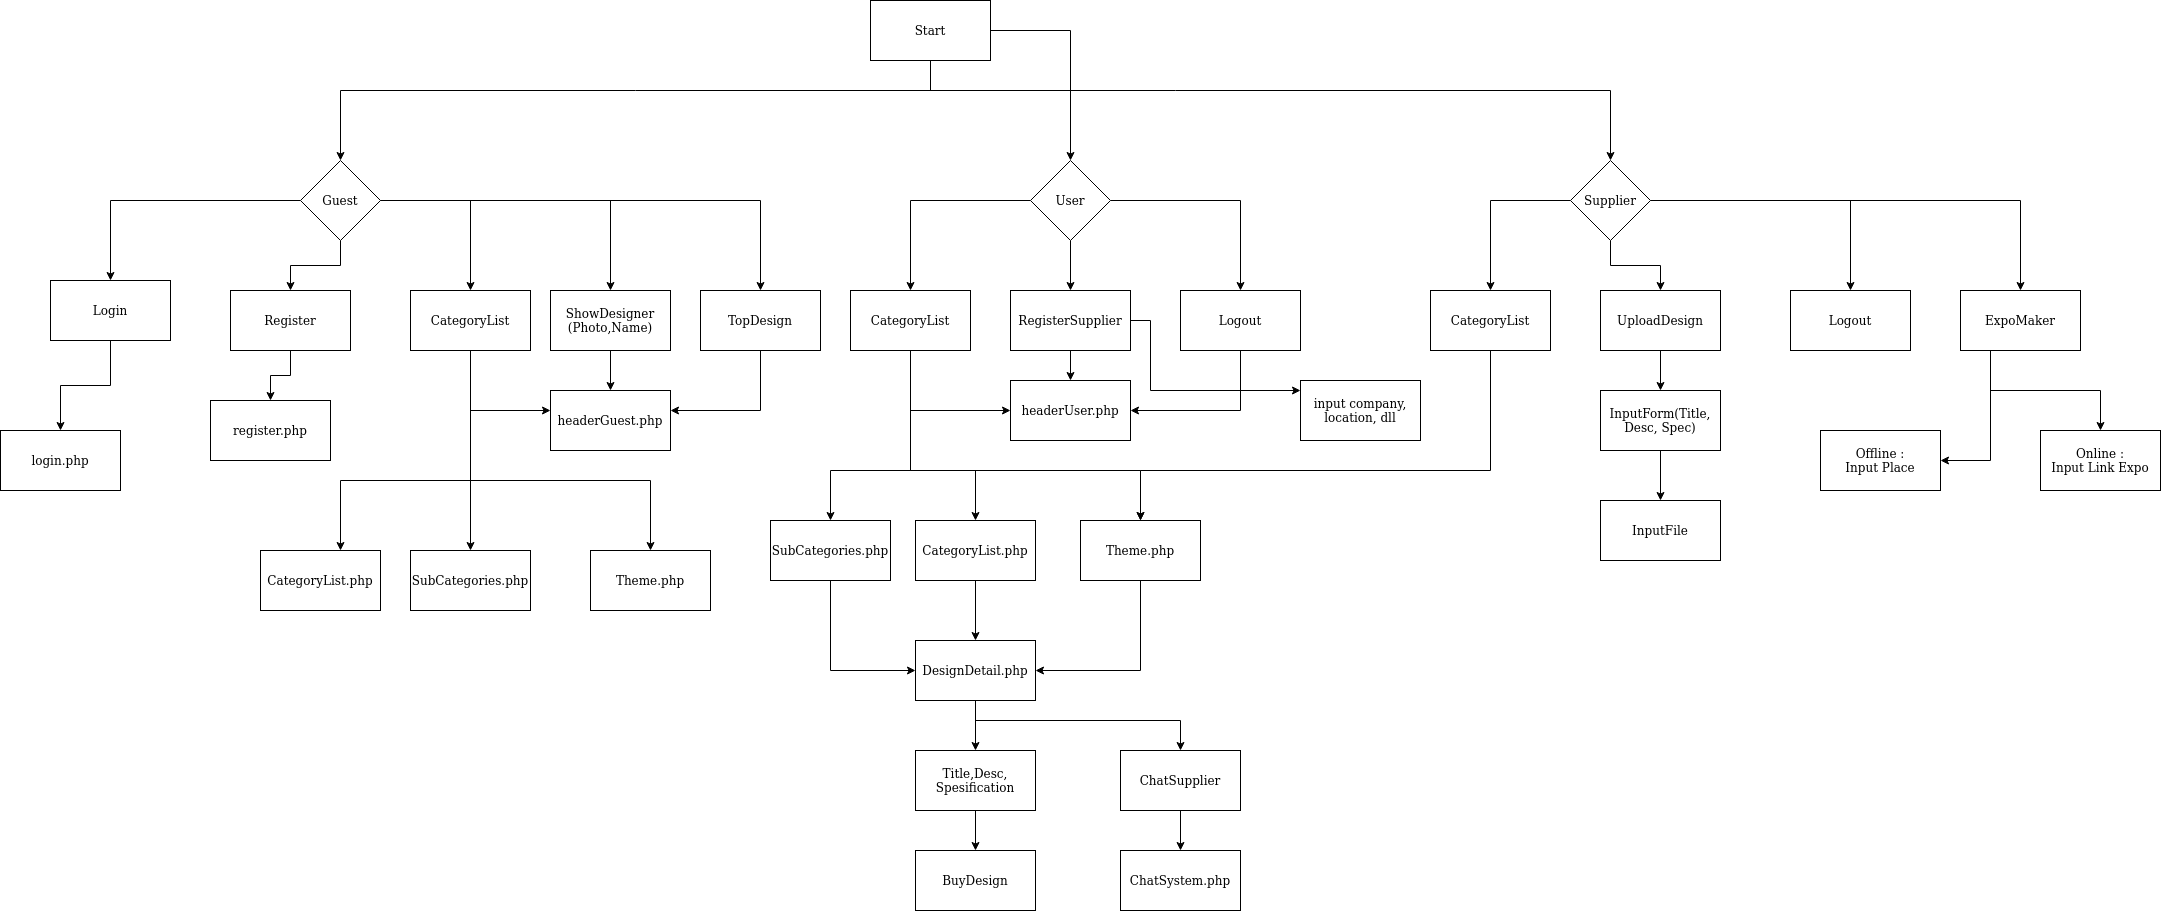

The diagram above was exported from draw.io. Its source (the exported page's mxGraphModel, read from the mxfile embedded in the PNG):
<mxGraphModel dx="1033" dy="503" grid="1" gridSize="10" guides="1" tooltips="1" connect="1" arrows="1" fold="1" page="1" pageScale="1" pageWidth="850" pageHeight="1100" math="0" shadow="0">
  <root>
    <mxCell id="0" />
    <mxCell id="1" parent="0" />
    <mxCell id="2wFr7jiHF5AwUehY5_tn-7" value="" style="edgeStyle=orthogonalEdgeStyle;rounded=0;orthogonalLoop=1;jettySize=auto;html=1;" edge="1" parent="1" source="2wFr7jiHF5AwUehY5_tn-2" target="2wFr7jiHF5AwUehY5_tn-5">
      <mxGeometry relative="1" as="geometry" />
    </mxCell>
    <mxCell id="2wFr7jiHF5AwUehY5_tn-9" style="edgeStyle=orthogonalEdgeStyle;rounded=0;orthogonalLoop=1;jettySize=auto;html=1;" edge="1" parent="1" source="2wFr7jiHF5AwUehY5_tn-2" target="2wFr7jiHF5AwUehY5_tn-6">
      <mxGeometry relative="1" as="geometry">
        <Array as="points">
          <mxPoint x="-150" y="90" />
        </Array>
      </mxGeometry>
    </mxCell>
    <mxCell id="2wFr7jiHF5AwUehY5_tn-10" style="edgeStyle=orthogonalEdgeStyle;rounded=0;orthogonalLoop=1;jettySize=auto;html=1;" edge="1" parent="1" source="2wFr7jiHF5AwUehY5_tn-2" target="2wFr7jiHF5AwUehY5_tn-4">
      <mxGeometry relative="1" as="geometry">
        <Array as="points">
          <mxPoint x="250" y="90" />
          <mxPoint x="950" y="90" />
        </Array>
      </mxGeometry>
    </mxCell>
    <mxCell id="2wFr7jiHF5AwUehY5_tn-2" value="Start" style="rounded=0;whiteSpace=wrap;html=1;" vertex="1" parent="1">
      <mxGeometry x="380" width="120" height="60" as="geometry" />
    </mxCell>
    <mxCell id="2wFr7jiHF5AwUehY5_tn-70" style="edgeStyle=orthogonalEdgeStyle;rounded=0;orthogonalLoop=1;jettySize=auto;html=1;" edge="1" parent="1" source="2wFr7jiHF5AwUehY5_tn-4" target="2wFr7jiHF5AwUehY5_tn-66">
      <mxGeometry relative="1" as="geometry" />
    </mxCell>
    <mxCell id="2wFr7jiHF5AwUehY5_tn-71" style="edgeStyle=orthogonalEdgeStyle;rounded=0;orthogonalLoop=1;jettySize=auto;html=1;" edge="1" parent="1" source="2wFr7jiHF5AwUehY5_tn-4" target="2wFr7jiHF5AwUehY5_tn-67">
      <mxGeometry relative="1" as="geometry" />
    </mxCell>
    <mxCell id="2wFr7jiHF5AwUehY5_tn-72" style="edgeStyle=orthogonalEdgeStyle;rounded=0;orthogonalLoop=1;jettySize=auto;html=1;" edge="1" parent="1" source="2wFr7jiHF5AwUehY5_tn-4" target="2wFr7jiHF5AwUehY5_tn-68">
      <mxGeometry relative="1" as="geometry" />
    </mxCell>
    <mxCell id="2wFr7jiHF5AwUehY5_tn-73" style="edgeStyle=orthogonalEdgeStyle;rounded=0;orthogonalLoop=1;jettySize=auto;html=1;" edge="1" parent="1" source="2wFr7jiHF5AwUehY5_tn-4" target="2wFr7jiHF5AwUehY5_tn-69">
      <mxGeometry relative="1" as="geometry" />
    </mxCell>
    <mxCell id="2wFr7jiHF5AwUehY5_tn-4" value="Supplier" style="rhombus;whiteSpace=wrap;html=1;" vertex="1" parent="1">
      <mxGeometry x="1080" y="160" width="80" height="80" as="geometry" />
    </mxCell>
    <mxCell id="2wFr7jiHF5AwUehY5_tn-35" style="edgeStyle=orthogonalEdgeStyle;rounded=0;orthogonalLoop=1;jettySize=auto;html=1;" edge="1" parent="1" source="2wFr7jiHF5AwUehY5_tn-5" target="2wFr7jiHF5AwUehY5_tn-34">
      <mxGeometry relative="1" as="geometry" />
    </mxCell>
    <mxCell id="2wFr7jiHF5AwUehY5_tn-36" style="edgeStyle=orthogonalEdgeStyle;rounded=0;orthogonalLoop=1;jettySize=auto;html=1;" edge="1" parent="1" source="2wFr7jiHF5AwUehY5_tn-5" target="2wFr7jiHF5AwUehY5_tn-32">
      <mxGeometry relative="1" as="geometry" />
    </mxCell>
    <mxCell id="2wFr7jiHF5AwUehY5_tn-37" style="edgeStyle=orthogonalEdgeStyle;rounded=0;orthogonalLoop=1;jettySize=auto;html=1;" edge="1" parent="1" source="2wFr7jiHF5AwUehY5_tn-5" target="2wFr7jiHF5AwUehY5_tn-33">
      <mxGeometry relative="1" as="geometry" />
    </mxCell>
    <mxCell id="2wFr7jiHF5AwUehY5_tn-5" value="User" style="rhombus;whiteSpace=wrap;html=1;" vertex="1" parent="1">
      <mxGeometry x="540" y="160" width="80" height="80" as="geometry" />
    </mxCell>
    <mxCell id="2wFr7jiHF5AwUehY5_tn-15" style="edgeStyle=orthogonalEdgeStyle;rounded=0;orthogonalLoop=1;jettySize=auto;html=1;" edge="1" parent="1" source="2wFr7jiHF5AwUehY5_tn-6" target="2wFr7jiHF5AwUehY5_tn-14">
      <mxGeometry relative="1" as="geometry" />
    </mxCell>
    <mxCell id="2wFr7jiHF5AwUehY5_tn-17" style="edgeStyle=orthogonalEdgeStyle;rounded=0;orthogonalLoop=1;jettySize=auto;html=1;" edge="1" parent="1" source="2wFr7jiHF5AwUehY5_tn-6" target="2wFr7jiHF5AwUehY5_tn-13">
      <mxGeometry relative="1" as="geometry" />
    </mxCell>
    <mxCell id="2wFr7jiHF5AwUehY5_tn-19" style="edgeStyle=orthogonalEdgeStyle;rounded=0;orthogonalLoop=1;jettySize=auto;html=1;" edge="1" parent="1" source="2wFr7jiHF5AwUehY5_tn-6" target="2wFr7jiHF5AwUehY5_tn-18">
      <mxGeometry relative="1" as="geometry" />
    </mxCell>
    <mxCell id="2wFr7jiHF5AwUehY5_tn-21" style="edgeStyle=orthogonalEdgeStyle;rounded=0;orthogonalLoop=1;jettySize=auto;html=1;" edge="1" parent="1" source="2wFr7jiHF5AwUehY5_tn-6" target="2wFr7jiHF5AwUehY5_tn-20">
      <mxGeometry relative="1" as="geometry" />
    </mxCell>
    <mxCell id="2wFr7jiHF5AwUehY5_tn-23" style="edgeStyle=orthogonalEdgeStyle;rounded=0;orthogonalLoop=1;jettySize=auto;html=1;" edge="1" parent="1" source="2wFr7jiHF5AwUehY5_tn-6" target="2wFr7jiHF5AwUehY5_tn-22">
      <mxGeometry relative="1" as="geometry" />
    </mxCell>
    <mxCell id="2wFr7jiHF5AwUehY5_tn-6" value="Guest" style="rhombus;whiteSpace=wrap;html=1;" vertex="1" parent="1">
      <mxGeometry x="-190" y="160" width="80" height="80" as="geometry" />
    </mxCell>
    <mxCell id="2wFr7jiHF5AwUehY5_tn-31" value="" style="edgeStyle=orthogonalEdgeStyle;rounded=0;orthogonalLoop=1;jettySize=auto;html=1;" edge="1" parent="1" source="2wFr7jiHF5AwUehY5_tn-13" target="2wFr7jiHF5AwUehY5_tn-26">
      <mxGeometry relative="1" as="geometry" />
    </mxCell>
    <mxCell id="2wFr7jiHF5AwUehY5_tn-13" value="Register" style="rounded=0;whiteSpace=wrap;html=1;" vertex="1" parent="1">
      <mxGeometry x="-260" y="290" width="120" height="60" as="geometry" />
    </mxCell>
    <mxCell id="2wFr7jiHF5AwUehY5_tn-25" style="edgeStyle=orthogonalEdgeStyle;rounded=0;orthogonalLoop=1;jettySize=auto;html=1;" edge="1" parent="1" source="2wFr7jiHF5AwUehY5_tn-14" target="2wFr7jiHF5AwUehY5_tn-24">
      <mxGeometry relative="1" as="geometry" />
    </mxCell>
    <mxCell id="2wFr7jiHF5AwUehY5_tn-14" value="Login" style="rounded=0;whiteSpace=wrap;html=1;" vertex="1" parent="1">
      <mxGeometry x="-440" y="280" width="120" height="60" as="geometry" />
    </mxCell>
    <mxCell id="2wFr7jiHF5AwUehY5_tn-29" style="edgeStyle=orthogonalEdgeStyle;rounded=0;orthogonalLoop=1;jettySize=auto;html=1;" edge="1" parent="1" source="2wFr7jiHF5AwUehY5_tn-18" target="2wFr7jiHF5AwUehY5_tn-27">
      <mxGeometry relative="1" as="geometry">
        <Array as="points">
          <mxPoint x="-20" y="410" />
        </Array>
      </mxGeometry>
    </mxCell>
    <mxCell id="2wFr7jiHF5AwUehY5_tn-41" style="edgeStyle=orthogonalEdgeStyle;rounded=0;orthogonalLoop=1;jettySize=auto;html=1;" edge="1" parent="1" source="2wFr7jiHF5AwUehY5_tn-18" target="2wFr7jiHF5AwUehY5_tn-38">
      <mxGeometry relative="1" as="geometry">
        <Array as="points">
          <mxPoint x="-20" y="480" />
          <mxPoint x="-150" y="480" />
        </Array>
      </mxGeometry>
    </mxCell>
    <mxCell id="2wFr7jiHF5AwUehY5_tn-42" style="edgeStyle=orthogonalEdgeStyle;rounded=0;orthogonalLoop=1;jettySize=auto;html=1;" edge="1" parent="1" source="2wFr7jiHF5AwUehY5_tn-18" target="2wFr7jiHF5AwUehY5_tn-39">
      <mxGeometry relative="1" as="geometry" />
    </mxCell>
    <mxCell id="2wFr7jiHF5AwUehY5_tn-43" style="edgeStyle=orthogonalEdgeStyle;rounded=0;orthogonalLoop=1;jettySize=auto;html=1;" edge="1" parent="1" source="2wFr7jiHF5AwUehY5_tn-18" target="2wFr7jiHF5AwUehY5_tn-40">
      <mxGeometry relative="1" as="geometry">
        <Array as="points">
          <mxPoint x="-20" y="480" />
          <mxPoint x="160" y="480" />
        </Array>
      </mxGeometry>
    </mxCell>
    <mxCell id="2wFr7jiHF5AwUehY5_tn-18" value="CategoryList" style="rounded=0;whiteSpace=wrap;html=1;" vertex="1" parent="1">
      <mxGeometry x="-80" y="290" width="120" height="60" as="geometry" />
    </mxCell>
    <mxCell id="2wFr7jiHF5AwUehY5_tn-28" value="" style="edgeStyle=orthogonalEdgeStyle;rounded=0;orthogonalLoop=1;jettySize=auto;html=1;" edge="1" parent="1" source="2wFr7jiHF5AwUehY5_tn-20" target="2wFr7jiHF5AwUehY5_tn-27">
      <mxGeometry relative="1" as="geometry" />
    </mxCell>
    <mxCell id="2wFr7jiHF5AwUehY5_tn-20" value="&lt;div&gt;ShowDesigner&lt;/div&gt;&lt;div&gt;(Photo,Name)&lt;br&gt;&lt;/div&gt;" style="rounded=0;whiteSpace=wrap;html=1;" vertex="1" parent="1">
      <mxGeometry x="60" y="290" width="120" height="60" as="geometry" />
    </mxCell>
    <mxCell id="2wFr7jiHF5AwUehY5_tn-30" style="edgeStyle=orthogonalEdgeStyle;rounded=0;orthogonalLoop=1;jettySize=auto;html=1;" edge="1" parent="1" source="2wFr7jiHF5AwUehY5_tn-22" target="2wFr7jiHF5AwUehY5_tn-27">
      <mxGeometry relative="1" as="geometry">
        <Array as="points">
          <mxPoint x="270" y="410" />
        </Array>
      </mxGeometry>
    </mxCell>
    <mxCell id="2wFr7jiHF5AwUehY5_tn-22" value="TopDesign" style="rounded=0;whiteSpace=wrap;html=1;" vertex="1" parent="1">
      <mxGeometry x="210" y="290" width="120" height="60" as="geometry" />
    </mxCell>
    <mxCell id="2wFr7jiHF5AwUehY5_tn-24" value="login.php" style="rounded=0;whiteSpace=wrap;html=1;" vertex="1" parent="1">
      <mxGeometry x="-490" y="430" width="120" height="60" as="geometry" />
    </mxCell>
    <mxCell id="2wFr7jiHF5AwUehY5_tn-26" value="register.php" style="rounded=0;whiteSpace=wrap;html=1;" vertex="1" parent="1">
      <mxGeometry x="-280" y="400" width="120" height="60" as="geometry" />
    </mxCell>
    <mxCell id="2wFr7jiHF5AwUehY5_tn-27" value="headerGuest.php" style="rounded=0;whiteSpace=wrap;html=1;" vertex="1" parent="1">
      <mxGeometry x="60" y="390" width="120" height="60" as="geometry" />
    </mxCell>
    <mxCell id="2wFr7jiHF5AwUehY5_tn-48" value="" style="edgeStyle=orthogonalEdgeStyle;rounded=0;orthogonalLoop=1;jettySize=auto;html=1;" edge="1" parent="1" source="2wFr7jiHF5AwUehY5_tn-32" target="2wFr7jiHF5AwUehY5_tn-46">
      <mxGeometry relative="1" as="geometry" />
    </mxCell>
    <mxCell id="2wFr7jiHF5AwUehY5_tn-65" style="edgeStyle=orthogonalEdgeStyle;rounded=0;orthogonalLoop=1;jettySize=auto;html=1;" edge="1" parent="1" source="2wFr7jiHF5AwUehY5_tn-32" target="2wFr7jiHF5AwUehY5_tn-64">
      <mxGeometry relative="1" as="geometry">
        <Array as="points">
          <mxPoint x="660" y="320" />
          <mxPoint x="660" y="390" />
          <mxPoint x="860" y="390" />
        </Array>
      </mxGeometry>
    </mxCell>
    <mxCell id="2wFr7jiHF5AwUehY5_tn-32" value="RegisterSupplier" style="rounded=0;whiteSpace=wrap;html=1;" vertex="1" parent="1">
      <mxGeometry x="520" y="290" width="120" height="60" as="geometry" />
    </mxCell>
    <mxCell id="2wFr7jiHF5AwUehY5_tn-49" style="edgeStyle=orthogonalEdgeStyle;rounded=0;orthogonalLoop=1;jettySize=auto;html=1;" edge="1" parent="1" source="2wFr7jiHF5AwUehY5_tn-33" target="2wFr7jiHF5AwUehY5_tn-46">
      <mxGeometry relative="1" as="geometry">
        <Array as="points">
          <mxPoint x="750" y="410" />
        </Array>
      </mxGeometry>
    </mxCell>
    <mxCell id="2wFr7jiHF5AwUehY5_tn-33" value="Logout" style="rounded=0;whiteSpace=wrap;html=1;" vertex="1" parent="1">
      <mxGeometry x="690" y="290" width="120" height="60" as="geometry" />
    </mxCell>
    <mxCell id="2wFr7jiHF5AwUehY5_tn-47" style="edgeStyle=orthogonalEdgeStyle;rounded=0;orthogonalLoop=1;jettySize=auto;html=1;" edge="1" parent="1" source="2wFr7jiHF5AwUehY5_tn-34" target="2wFr7jiHF5AwUehY5_tn-46">
      <mxGeometry relative="1" as="geometry">
        <Array as="points">
          <mxPoint x="420" y="410" />
        </Array>
      </mxGeometry>
    </mxCell>
    <mxCell id="2wFr7jiHF5AwUehY5_tn-50" style="edgeStyle=orthogonalEdgeStyle;rounded=0;orthogonalLoop=1;jettySize=auto;html=1;" edge="1" parent="1" source="2wFr7jiHF5AwUehY5_tn-34" target="2wFr7jiHF5AwUehY5_tn-44">
      <mxGeometry relative="1" as="geometry">
        <Array as="points">
          <mxPoint x="420" y="470" />
          <mxPoint x="340" y="470" />
        </Array>
      </mxGeometry>
    </mxCell>
    <mxCell id="2wFr7jiHF5AwUehY5_tn-51" style="edgeStyle=orthogonalEdgeStyle;rounded=0;orthogonalLoop=1;jettySize=auto;html=1;" edge="1" parent="1" source="2wFr7jiHF5AwUehY5_tn-34" target="2wFr7jiHF5AwUehY5_tn-45">
      <mxGeometry relative="1" as="geometry">
        <Array as="points">
          <mxPoint x="420" y="470" />
          <mxPoint x="485" y="470" />
        </Array>
      </mxGeometry>
    </mxCell>
    <mxCell id="2wFr7jiHF5AwUehY5_tn-54" style="edgeStyle=orthogonalEdgeStyle;rounded=0;orthogonalLoop=1;jettySize=auto;html=1;" edge="1" parent="1" source="2wFr7jiHF5AwUehY5_tn-34" target="2wFr7jiHF5AwUehY5_tn-53">
      <mxGeometry relative="1" as="geometry">
        <Array as="points">
          <mxPoint x="420" y="470" />
          <mxPoint x="650" y="470" />
        </Array>
      </mxGeometry>
    </mxCell>
    <mxCell id="2wFr7jiHF5AwUehY5_tn-34" value="CategoryList" style="rounded=0;whiteSpace=wrap;html=1;" vertex="1" parent="1">
      <mxGeometry x="360" y="290" width="120" height="60" as="geometry" />
    </mxCell>
    <mxCell id="2wFr7jiHF5AwUehY5_tn-38" value="CategoryList.php" style="rounded=0;whiteSpace=wrap;html=1;" vertex="1" parent="1">
      <mxGeometry x="-230" y="550" width="120" height="60" as="geometry" />
    </mxCell>
    <mxCell id="2wFr7jiHF5AwUehY5_tn-39" value="SubCategories.php" style="rounded=0;whiteSpace=wrap;html=1;" vertex="1" parent="1">
      <mxGeometry x="-80" y="550" width="120" height="60" as="geometry" />
    </mxCell>
    <mxCell id="2wFr7jiHF5AwUehY5_tn-40" value="&lt;div&gt;Theme.php&lt;/div&gt;" style="rounded=0;whiteSpace=wrap;html=1;" vertex="1" parent="1">
      <mxGeometry x="100" y="550" width="120" height="60" as="geometry" />
    </mxCell>
    <mxCell id="2wFr7jiHF5AwUehY5_tn-56" style="edgeStyle=orthogonalEdgeStyle;rounded=0;orthogonalLoop=1;jettySize=auto;html=1;" edge="1" parent="1" source="2wFr7jiHF5AwUehY5_tn-44" target="2wFr7jiHF5AwUehY5_tn-55">
      <mxGeometry relative="1" as="geometry">
        <Array as="points">
          <mxPoint x="340" y="670" />
        </Array>
      </mxGeometry>
    </mxCell>
    <mxCell id="2wFr7jiHF5AwUehY5_tn-44" value="SubCategories.php" style="rounded=0;whiteSpace=wrap;html=1;" vertex="1" parent="1">
      <mxGeometry x="280" y="520" width="120" height="60" as="geometry" />
    </mxCell>
    <mxCell id="2wFr7jiHF5AwUehY5_tn-57" value="" style="edgeStyle=orthogonalEdgeStyle;rounded=0;orthogonalLoop=1;jettySize=auto;html=1;" edge="1" parent="1" source="2wFr7jiHF5AwUehY5_tn-45" target="2wFr7jiHF5AwUehY5_tn-55">
      <mxGeometry relative="1" as="geometry" />
    </mxCell>
    <mxCell id="2wFr7jiHF5AwUehY5_tn-45" value="CategoryList.php" style="rounded=0;whiteSpace=wrap;html=1;" vertex="1" parent="1">
      <mxGeometry x="425" y="520" width="120" height="60" as="geometry" />
    </mxCell>
    <mxCell id="2wFr7jiHF5AwUehY5_tn-46" value="headerUser.php" style="rounded=0;whiteSpace=wrap;html=1;" vertex="1" parent="1">
      <mxGeometry x="520" y="380" width="120" height="60" as="geometry" />
    </mxCell>
    <mxCell id="2wFr7jiHF5AwUehY5_tn-58" style="edgeStyle=orthogonalEdgeStyle;rounded=0;orthogonalLoop=1;jettySize=auto;html=1;" edge="1" parent="1" source="2wFr7jiHF5AwUehY5_tn-53" target="2wFr7jiHF5AwUehY5_tn-55">
      <mxGeometry relative="1" as="geometry">
        <Array as="points">
          <mxPoint x="650" y="670" />
        </Array>
      </mxGeometry>
    </mxCell>
    <mxCell id="2wFr7jiHF5AwUehY5_tn-53" value="&lt;div&gt;Theme.php&lt;/div&gt;" style="rounded=0;whiteSpace=wrap;html=1;" vertex="1" parent="1">
      <mxGeometry x="590" y="520" width="120" height="60" as="geometry" />
    </mxCell>
    <mxCell id="2wFr7jiHF5AwUehY5_tn-62" value="" style="edgeStyle=orthogonalEdgeStyle;rounded=0;orthogonalLoop=1;jettySize=auto;html=1;" edge="1" parent="1" source="2wFr7jiHF5AwUehY5_tn-55" target="2wFr7jiHF5AwUehY5_tn-60">
      <mxGeometry relative="1" as="geometry" />
    </mxCell>
    <mxCell id="2wFr7jiHF5AwUehY5_tn-81" style="edgeStyle=orthogonalEdgeStyle;rounded=0;orthogonalLoop=1;jettySize=auto;html=1;" edge="1" parent="1" source="2wFr7jiHF5AwUehY5_tn-55" target="2wFr7jiHF5AwUehY5_tn-79">
      <mxGeometry relative="1" as="geometry">
        <Array as="points">
          <mxPoint x="485" y="720" />
          <mxPoint x="690" y="720" />
        </Array>
      </mxGeometry>
    </mxCell>
    <mxCell id="2wFr7jiHF5AwUehY5_tn-55" value="DesignDetail.php" style="rounded=0;whiteSpace=wrap;html=1;" vertex="1" parent="1">
      <mxGeometry x="425" y="640" width="120" height="60" as="geometry" />
    </mxCell>
    <mxCell id="2wFr7jiHF5AwUehY5_tn-63" value="" style="edgeStyle=orthogonalEdgeStyle;rounded=0;orthogonalLoop=1;jettySize=auto;html=1;" edge="1" parent="1" source="2wFr7jiHF5AwUehY5_tn-60" target="2wFr7jiHF5AwUehY5_tn-61">
      <mxGeometry relative="1" as="geometry" />
    </mxCell>
    <mxCell id="2wFr7jiHF5AwUehY5_tn-60" value="&lt;div&gt;Title,Desc,&lt;/div&gt;&lt;div&gt;Spesification&lt;/div&gt;" style="rounded=0;whiteSpace=wrap;html=1;" vertex="1" parent="1">
      <mxGeometry x="425" y="750" width="120" height="60" as="geometry" />
    </mxCell>
    <mxCell id="2wFr7jiHF5AwUehY5_tn-61" value="BuyDesign" style="rounded=0;whiteSpace=wrap;html=1;" vertex="1" parent="1">
      <mxGeometry x="425" y="850" width="120" height="60" as="geometry" />
    </mxCell>
    <mxCell id="2wFr7jiHF5AwUehY5_tn-64" value="input company, location, dll" style="rounded=0;whiteSpace=wrap;html=1;" vertex="1" parent="1">
      <mxGeometry x="810" y="380" width="120" height="60" as="geometry" />
    </mxCell>
    <mxCell id="2wFr7jiHF5AwUehY5_tn-75" style="edgeStyle=orthogonalEdgeStyle;rounded=0;orthogonalLoop=1;jettySize=auto;html=1;" edge="1" parent="1" source="2wFr7jiHF5AwUehY5_tn-66" target="2wFr7jiHF5AwUehY5_tn-53">
      <mxGeometry relative="1" as="geometry">
        <Array as="points">
          <mxPoint x="1000" y="470" />
          <mxPoint x="650" y="470" />
        </Array>
      </mxGeometry>
    </mxCell>
    <mxCell id="2wFr7jiHF5AwUehY5_tn-66" value="CategoryList" style="rounded=0;whiteSpace=wrap;html=1;" vertex="1" parent="1">
      <mxGeometry x="940" y="290" width="120" height="60" as="geometry" />
    </mxCell>
    <mxCell id="2wFr7jiHF5AwUehY5_tn-83" value="" style="edgeStyle=orthogonalEdgeStyle;rounded=0;orthogonalLoop=1;jettySize=auto;html=1;" edge="1" parent="1" source="2wFr7jiHF5AwUehY5_tn-67" target="2wFr7jiHF5AwUehY5_tn-76">
      <mxGeometry relative="1" as="geometry" />
    </mxCell>
    <mxCell id="2wFr7jiHF5AwUehY5_tn-67" value="UploadDesign" style="rounded=0;whiteSpace=wrap;html=1;" vertex="1" parent="1">
      <mxGeometry x="1110" y="290" width="120" height="60" as="geometry" />
    </mxCell>
    <mxCell id="2wFr7jiHF5AwUehY5_tn-68" value="Logout" style="rounded=0;whiteSpace=wrap;html=1;" vertex="1" parent="1">
      <mxGeometry x="1300" y="290" width="120" height="60" as="geometry" />
    </mxCell>
    <mxCell id="2wFr7jiHF5AwUehY5_tn-86" value="" style="edgeStyle=orthogonalEdgeStyle;rounded=0;orthogonalLoop=1;jettySize=auto;html=1;" edge="1" parent="1" source="2wFr7jiHF5AwUehY5_tn-69" target="2wFr7jiHF5AwUehY5_tn-85">
      <mxGeometry relative="1" as="geometry">
        <Array as="points">
          <mxPoint x="1500" y="460" />
        </Array>
      </mxGeometry>
    </mxCell>
    <mxCell id="2wFr7jiHF5AwUehY5_tn-88" style="edgeStyle=orthogonalEdgeStyle;rounded=0;orthogonalLoop=1;jettySize=auto;html=1;" edge="1" parent="1" source="2wFr7jiHF5AwUehY5_tn-69" target="2wFr7jiHF5AwUehY5_tn-87">
      <mxGeometry relative="1" as="geometry">
        <Array as="points">
          <mxPoint x="1500" y="390" />
          <mxPoint x="1610" y="390" />
        </Array>
      </mxGeometry>
    </mxCell>
    <mxCell id="2wFr7jiHF5AwUehY5_tn-69" value="ExpoMaker" style="rounded=0;whiteSpace=wrap;html=1;" vertex="1" parent="1">
      <mxGeometry x="1470" y="290" width="120" height="60" as="geometry" />
    </mxCell>
    <mxCell id="2wFr7jiHF5AwUehY5_tn-84" value="" style="edgeStyle=orthogonalEdgeStyle;rounded=0;orthogonalLoop=1;jettySize=auto;html=1;" edge="1" parent="1" source="2wFr7jiHF5AwUehY5_tn-76" target="2wFr7jiHF5AwUehY5_tn-78">
      <mxGeometry relative="1" as="geometry" />
    </mxCell>
    <mxCell id="2wFr7jiHF5AwUehY5_tn-76" value="InputForm(Title, Desc, Spec)" style="rounded=0;whiteSpace=wrap;html=1;" vertex="1" parent="1">
      <mxGeometry x="1110" y="390" width="120" height="60" as="geometry" />
    </mxCell>
    <mxCell id="2wFr7jiHF5AwUehY5_tn-78" value="InputFile" style="rounded=0;whiteSpace=wrap;html=1;" vertex="1" parent="1">
      <mxGeometry x="1110" y="500" width="120" height="60" as="geometry" />
    </mxCell>
    <mxCell id="2wFr7jiHF5AwUehY5_tn-82" value="" style="edgeStyle=orthogonalEdgeStyle;rounded=0;orthogonalLoop=1;jettySize=auto;html=1;" edge="1" parent="1" source="2wFr7jiHF5AwUehY5_tn-79" target="2wFr7jiHF5AwUehY5_tn-80">
      <mxGeometry relative="1" as="geometry" />
    </mxCell>
    <mxCell id="2wFr7jiHF5AwUehY5_tn-79" value="ChatSupplier" style="rounded=0;whiteSpace=wrap;html=1;" vertex="1" parent="1">
      <mxGeometry x="630" y="750" width="120" height="60" as="geometry" />
    </mxCell>
    <mxCell id="2wFr7jiHF5AwUehY5_tn-80" value="ChatSystem.php" style="rounded=0;whiteSpace=wrap;html=1;" vertex="1" parent="1">
      <mxGeometry x="630" y="850" width="120" height="60" as="geometry" />
    </mxCell>
    <mxCell id="2wFr7jiHF5AwUehY5_tn-85" value="&lt;div&gt;Offline :&lt;/div&gt;&lt;div&gt;Input Place&lt;br&gt;&lt;/div&gt;" style="rounded=0;whiteSpace=wrap;html=1;" vertex="1" parent="1">
      <mxGeometry x="1330" y="430" width="120" height="60" as="geometry" />
    </mxCell>
    <mxCell id="2wFr7jiHF5AwUehY5_tn-87" value="&lt;div&gt;Online :&lt;/div&gt;&lt;div&gt;Input Link Expo&lt;br&gt;&lt;/div&gt;" style="rounded=0;whiteSpace=wrap;html=1;" vertex="1" parent="1">
      <mxGeometry x="1550" y="430" width="120" height="60" as="geometry" />
    </mxCell>
  </root>
</mxGraphModel>